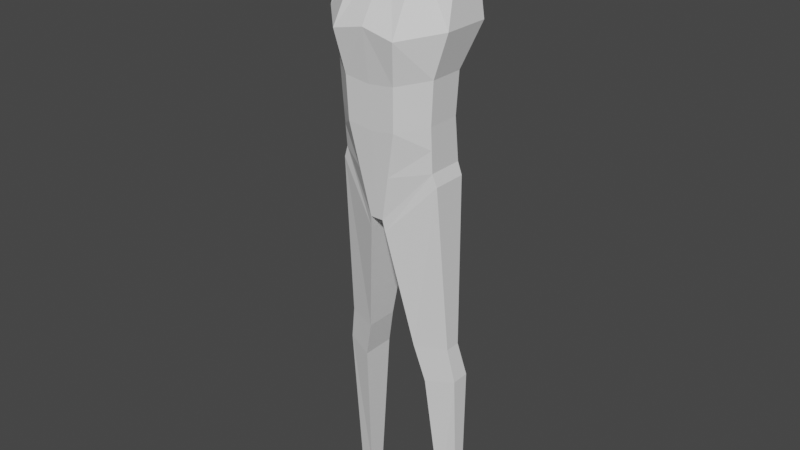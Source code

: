 # Source: Model.blend  (saved by Blender 2.80.75; exported with 4.5.12 LTS)
import bpy
from mathutils import Matrix  # noqa: F401  (used for matrix-valued properties, if any)

bpy.ops.wm.read_factory_settings(use_empty=True)
scene = bpy.context.scene
scene.name = 'Scene'

# ---- collections
col_collection = bpy.data.collections.new('Collection'); scene.collection.children.link(col_collection)

# ---- world
world_world = bpy.data.worlds.new('World'); scene.world = world_world
world_world.use_nodes = True; world_world.node_tree.nodes.clear()
_N = world_world.node_tree.nodes; _L = world_world.node_tree.links
n0 = _N.new('ShaderNodeOutputWorld'); n0.name = 'World Output'; n0.location = (300, 300)
n1 = _N.new('ShaderNodeBackground'); n1.name = 'Background'; n1.location = (10, 300)
n1.inputs[0].default_value = (0.05088, 0.05088, 0.05088, 1.0)
_L.new(n1.outputs[0], n0.inputs[0])
n0.is_active_output = True
world_world.color = (0.05088, 0.05088, 0.05088)
world_world.use_sun_shadow = False
world_world.sun_shadow_jitter_overblur = 0.0

# ---- meshes
me_cube_002 = bpy.data.meshes.new('Cube.002')
me_cube_002.from_pydata([(0.315, -0.09988, 0.3), (0.375, 0.004875, 1.5), (0.315, 0.1339, 0.3), (0.375, 0.1749, 1.5), (0.0, 0.26, -0.03), (0.0, 0.2275, 1.525), (0.0, -0.2075, -0.03), (0.0, -0.075, 1.507), (0.411, 0.2049, 1.125), (0.335, 0.09887, 0.855), (0.319, 0.09637, 0.585), (0.411, -0.1051, 1.125), (0.335, -0.1261, 0.855), (0.319, -0.1211, 0.585), (0.0, -0.31, 1.125), (0.0, -0.26, 0.795), (0.0, -0.25, 0.525), (0.0, 0.31, 1.125), (0.0, 0.23, 0.795), (0.0, 0.1675, 0.525), (0.1875, 0.2275, 1.525), (0.0425, -0.2075, -0.03), (0.0425, 0.26, -0.03), (0.1875, -0.075, 1.507), (0.1595, -0.25, 0.545), (0.1675, -0.26, 0.815), (0.2055, -0.31, 1.08), (0.1595, 0.1675, 0.545), (0.1675, 0.23, 0.815), (0.2055, 0.31, 1.08), (0.0, 0.132, 1.8), (0.0, -0.06, 1.725), (0.1078, 0.132, 1.8), (0.1078, -0.06, 1.725), (0.317, 0.1151, 0.4425), (0.317, -0.1105, 0.4425), (0.0, -0.2288, 0.2475), (0.0, 0.2475, 0.2475), (0.101, 0.2475, 0.2575), (0.101, -0.2288, 0.2575), (0.4047, 0.08125, -2.113), (0.4047, 0.1397, -2.113), (0.2977, 0.05434, -2.113), (0.2977, 0.1712, -2.113), (0.3433, -0.09308, 0.222), (0.3433, 0.1341, 0.222), (0.05198, 0.1817, -0.1081), (0.05198, -0.1957, -0.1081), (0.3758, -0.006171, -0.878), (0.3758, 0.0964, -0.878), (0.1731, 0.1374, -0.8882), (0.1731, -0.07755, -0.8882), (0.4173, 0.01687, -1.107), (0.4173, 0.1371, -1.107), (0.2375, 0.176, -1.142), (0.2375, -0.0445, -1.142)], [], [(29, 20, 3, 8), (8, 3, 1, 11), (53, 52, 40, 41), (23, 20, 32, 33), (26, 23, 7, 14), (39, 24, 16, 36), (24, 25, 15, 16), (25, 26, 14, 15), (34, 10, 13, 35), (10, 9, 12, 13), (9, 8, 11, 12), (38, 27, 10, 34), (27, 28, 9, 10), (28, 29, 8, 9), (18, 17, 29, 28), (19, 18, 28, 27), (37, 19, 27, 38), (12, 11, 26, 25), (13, 12, 25, 24), (35, 13, 24, 39), (11, 1, 23, 26), (3, 20, 23, 1), (4, 22, 21, 6), (17, 5, 20, 29), (32, 30, 31, 33), (20, 5, 30, 32), (7, 23, 33, 31), (0, 35, 39, 21), (4, 37, 38, 22), (22, 38, 34, 2), (2, 34, 35, 0), (21, 39, 36, 6), (43, 41, 40, 42), (54, 53, 41, 43), (55, 54, 43, 42), (52, 55, 42, 40), (0, 21, 47, 44), (21, 22, 46, 47), (22, 2, 45, 46), (2, 0, 44, 45), (44, 47, 51, 48), (47, 46, 50, 51), (46, 45, 49, 50), (45, 44, 48, 49), (48, 51, 55, 52), (51, 50, 54, 55), (50, 49, 53, 54), (49, 48, 52, 53)])
_uv = me_cube_002.uv_layers.new(name='UVMap')
_uv.uv.foreach_set('vector', [0.5625, 0.4375, 0.625, 0.4375, 0.625, 0.5, 0.5625, 0.5, 0.5625, 0.5, 0.625, 0.5, 0.625, 0.75, 0.5625, 0.75, 0.375, 0.5, 0.375, 0.75, 0.375, 0.75, 0.375, 0.5, 0.6875, 0.75, 0.6875, 0.5, 0.6875, 0.5, 0.6875, 0.75, 0.5625, 0.8125, 0.625, 0.8125, 0.625, 0.875, 0.5625, 0.875, 0.4062, 0.8125, 0.4375, 0.8125, 0.4375, 0.875, 0.4062, 0.875, 0.4375, 0.8125, 0.5, 0.8125, 0.5, 0.875, 0.4375, 0.875, 0.5, 0.8125, 0.5625, 0.8125, 0.5625, 0.875, 0.5, 0.875, 0.4062, 0.5, 0.4375, 0.5, 0.4375, 0.75, 0.4062, 0.75, 0.4375, 0.5, 0.5, 0.5, 0.5, 0.75, 0.4375, 0.75, 0.5, 0.5, 0.5625, 0.5, 0.5625, 0.75, 0.5, 0.75, 0.4062, 0.4375, 0.4375, 0.4375, 0.4375, 0.5, 0.4062, 0.5, 0.4375, 0.4375, 0.5, 0.4375, 0.5, 0.5, 0.4375, 0.5, 0.5, 0.4375, 0.5625, 0.4375, 0.5625, 0.5, 0.5, 0.5, 0.5, 0.375, 0.5625, 0.375, 0.5625, 0.4375, 0.5, 0.4375, 0.4375, 0.375, 0.5, 0.375, 0.5, 0.4375, 0.4375, 0.4375, 0.4062, 0.375, 0.4375, 0.375, 0.4375, 0.4375, 0.4062, 0.4375, 0.5, 0.75, 0.5625, 0.75, 0.5625, 0.8125, 0.5, 0.8125, 0.4375, 0.75, 0.5, 0.75, 0.5, 0.8125, 0.4375, 0.8125, 0.4062, 0.75, 0.4375, 0.75, 0.4375, 0.8125, 0.4062, 0.8125, 0.5625, 0.75, 0.625, 0.75, 0.625, 0.8125, 0.5625, 0.8125, 0.625, 0.5, 0.6875, 0.5, 0.6875, 0.75, 0.625, 0.75, 0.25, 0.5, 0.3125, 0.5, 0.3125, 0.75, 0.25, 0.75, 0.5625, 0.375, 0.625, 0.375, 0.625, 0.4375, 0.5625, 0.4375, 0.6875, 0.5, 0.75, 0.5, 0.75, 0.75, 0.6875, 0.75, 0.625, 0.4375, 0.625, 0.375, 0.625, 0.375, 0.625, 0.4375, 0.625, 0.875, 0.625, 0.8125, 0.625, 0.8125, 0.625, 0.875, 0.375, 0.75, 0.4062, 0.75, 0.4062, 0.8125, 0.375, 0.8125, 0.375, 0.375, 0.4062, 0.375, 0.4062, 0.4375, 0.375, 0.4375, 0.375, 0.4375, 0.4062, 0.4375, 0.4062, 0.5, 0.375, 0.5, 0.375, 0.5, 0.4062, 0.5, 0.4062, 0.75, 0.375, 0.75, 0.375, 0.8125, 0.4062, 0.8125, 0.4062, 0.875, 0.375, 0.875, 0.3125, 0.5, 0.375, 0.5, 0.375, 0.75, 0.3125, 0.75, 0.375, 0.4375, 0.375, 0.5, 0.375, 0.5, 0.375, 0.4375, 0.3125, 0.75, 0.3125, 0.5, 0.3125, 0.5, 0.3125, 0.75, 0.375, 0.75, 0.375, 0.8125, 0.375, 0.8125, 0.375, 0.75, 0.375, 0.75, 0.375, 0.8125, 0.375, 0.8125, 0.375, 0.75, 0.3125, 0.75, 0.3125, 0.5, 0.3125, 0.5, 0.3125, 0.75, 0.375, 0.4375, 0.375, 0.5, 0.375, 0.5, 0.375, 0.4375, 0.375, 0.5, 0.375, 0.75, 0.375, 0.75, 0.375, 0.5, 0.375, 0.75, 0.375, 0.8125, 0.375, 0.8125, 0.375, 0.75, 0.3125, 0.75, 0.3125, 0.5, 0.3125, 0.5, 0.3125, 0.75, 0.375, 0.4375, 0.375, 0.5, 0.375, 0.5, 0.375, 0.4375, 0.375, 0.5, 0.375, 0.75, 0.375, 0.75, 0.375, 0.5, 0.375, 0.75, 0.375, 0.8125, 0.375, 0.8125, 0.375, 0.75, 0.3125, 0.75, 0.3125, 0.5, 0.3125, 0.5, 0.3125, 0.75, 0.375, 0.4375, 0.375, 0.5, 0.375, 0.5, 0.375, 0.4375, 0.375, 0.5, 0.375, 0.75, 0.375, 0.75, 0.375, 0.5])
me_cube_002.use_remesh_preserve_volume = False
me_cube_002.use_remesh_preserve_attributes = False
me_cube_002.use_mirror_vertex_groups = False
me_cube_002.update()

# ---- objects
ob_front_image = bpy.data.objects.new('Front_Image', None)
ob_side_image = bpy.data.objects.new('Side_Image', None)
ob_character_player_model = bpy.data.objects.new('Character_Player_Model', me_cube_002)

# ---- transforms, parenting, visibility, modifiers, constraints
ob_front_image.location = (0.0, 0.0, 0.0)
ob_front_image.rotation_euler = (1.571, -0.0, -0.0)
ob_front_image.empty_display_type = 'IMAGE'
ob_front_image.empty_display_size = 5.0
ob_front_image.empty_image_depth = 'BACK'
ob_front_image.show_empty_image_perspective = False
ob_front_image.empty_image_side = 'FRONT'
ob_front_image.lineart.crease_threshold = 0.0
ob_side_image.location = (0.0, 0.0, 0.0)
ob_side_image.rotation_euler = (1.571, -0.0, 1.571)
ob_side_image.empty_display_type = 'IMAGE'
ob_side_image.empty_display_size = 5.0
ob_side_image.empty_image_depth = 'BACK'
ob_side_image.show_empty_image_perspective = False
ob_side_image.empty_image_side = 'FRONT'
ob_side_image.lineart.crease_threshold = 0.0
ob_character_player_model.location = (0.0, 0.0, 0.0)
ob_character_player_model.lineart.crease_threshold = 0.0
_m = ob_character_player_model.modifiers.new('Mirror', 'MIRROR')
_m.use_clip = True

# ---- collection membership
col_collection.objects.link(ob_front_image)
col_collection.objects.link(ob_side_image)
col_collection.objects.link(ob_character_player_model)

# ---- scene / render settings (as saved in the file)
scene.frame_start = 1; scene.frame_end = 250; scene.frame_set(1)
scene.render.engine = 'BLENDER_EEVEE_NEXT'
scene.cycles.use_denoising = False
scene.cycles.samples = 128
scene.cycles.sampling_pattern = 'TABULATED_SOBOL'
scene.cycles.use_adaptive_sampling = False
scene.cycles.use_light_tree = False
scene.view_settings.view_transform = 'Filmic'
bpy.context.view_layer.update()

# ---- added for rendering (the .blend has no active camera and no usable light): camera, sun
cam_auto = bpy.data.cameras.new('AutoCamera')
cam_auto.lens = 50.0
cam_auto.sensor_width = 36.0
cam_auto.clip_end = 1000.0
ob_auto_camera = bpy.data.objects.new('AutoCamera', cam_auto)
scene.collection.objects.link(ob_auto_camera)
ob_auto_camera.location = (3.74595, -4.49515, 2.84031)
ob_auto_camera.rotation_euler = (1.09748, -7.21219e-08, 0.694738)
scene.camera = ob_auto_camera
light_auto_sun = bpy.data.lights.new('AutoSun', 'SUN')
light_auto_sun.energy = 3.0
light_auto_sun.angle = 0.0523599
ob_auto_sun = bpy.data.objects.new('AutoSun', light_auto_sun)
scene.collection.objects.link(ob_auto_sun)
ob_auto_sun.rotation_euler = (0.872665, 0.174533, 0.523599)
bpy.context.view_layer.update()
